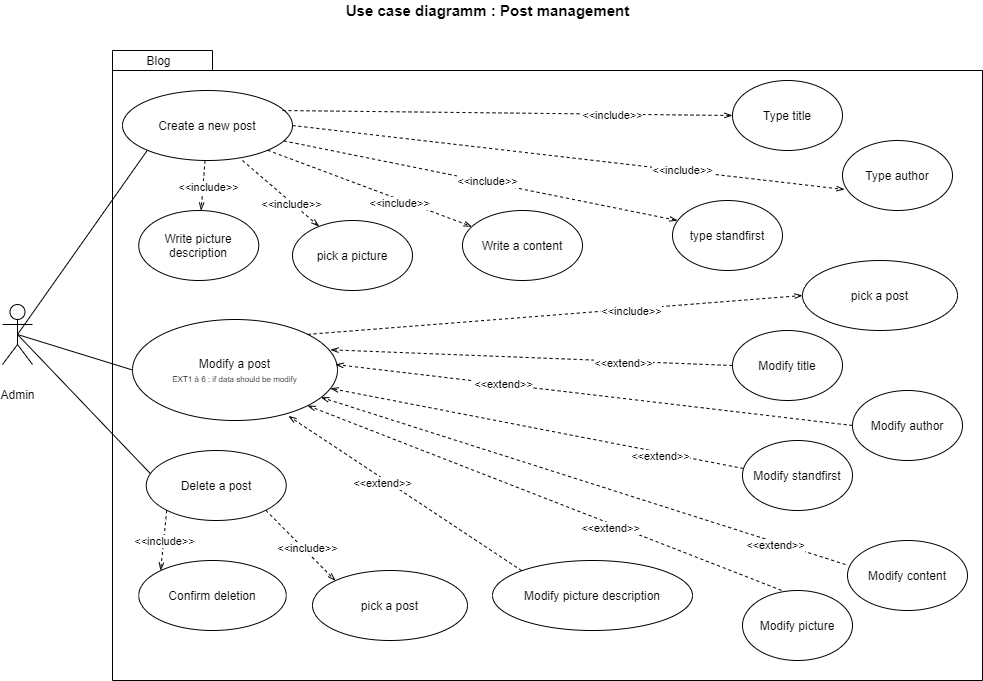

The diagram above was exported from draw.io. Its source (the exported page's mxGraphModel, read from the mxfile embedded in the PNG):
<mxGraphModel dx="1086" dy="806" grid="1" gridSize="10" guides="1" tooltips="1" connect="1" arrows="1" fold="1" page="1" pageScale="1" pageWidth="1169" pageHeight="827" math="0" shadow="0">
  <root>
    <mxCell id="0" />
    <mxCell id="1" parent="0" />
    <mxCell id="nA0jteeBp4ceVOjnTK7o-1" value="" style="shape=folder;fontStyle=1;spacingTop=10;tabWidth=100;tabHeight=20;tabPosition=left;html=1;align=center;verticalAlign=middle;horizontal=1;" parent="1" vertex="1">
      <mxGeometry x="210" y="100" width="870" height="630" as="geometry" />
    </mxCell>
    <mxCell id="nA0jteeBp4ceVOjnTK7o-2" value="Blog" style="text;html=1;align=center;verticalAlign=middle;resizable=0;points=[];autosize=1;" parent="1" vertex="1">
      <mxGeometry x="236.25" y="100" width="40" height="20" as="geometry" />
    </mxCell>
    <mxCell id="nA0jteeBp4ceVOjnTK7o-3" style="edgeStyle=none;rounded=0;orthogonalLoop=1;jettySize=auto;html=1;exitX=0.5;exitY=0.5;exitDx=0;exitDy=0;exitPerimeter=0;entryX=0;entryY=1;entryDx=0;entryDy=0;endArrow=none;endFill=0;" parent="1" source="nA0jteeBp4ceVOjnTK7o-4" target="nA0jteeBp4ceVOjnTK7o-5" edge="1">
      <mxGeometry relative="1" as="geometry" />
    </mxCell>
    <mxCell id="nA0jteeBp4ceVOjnTK7o-43" style="rounded=0;orthogonalLoop=1;jettySize=auto;html=1;exitX=0.5;exitY=0.5;exitDx=0;exitDy=0;exitPerimeter=0;entryX=0;entryY=0.5;entryDx=0;entryDy=0;endArrow=none;endFill=0;" parent="1" source="nA0jteeBp4ceVOjnTK7o-4" target="nA0jteeBp4ceVOjnTK7o-8" edge="1">
      <mxGeometry relative="1" as="geometry" />
    </mxCell>
    <mxCell id="nA0jteeBp4ceVOjnTK7o-45" style="edgeStyle=none;rounded=0;orthogonalLoop=1;jettySize=auto;html=1;exitX=0.5;exitY=0.5;exitDx=0;exitDy=0;exitPerimeter=0;entryX=0.029;entryY=0.329;entryDx=0;entryDy=0;entryPerimeter=0;endArrow=none;endFill=0;" parent="1" source="nA0jteeBp4ceVOjnTK7o-4" target="nA0jteeBp4ceVOjnTK7o-11" edge="1">
      <mxGeometry relative="1" as="geometry" />
    </mxCell>
    <mxCell id="nA0jteeBp4ceVOjnTK7o-4" value="Admin" style="shape=umlActor;verticalLabelPosition=bottom;verticalAlign=middle;html=1;align=center;" parent="1" vertex="1">
      <mxGeometry x="100" y="354" width="30" height="60" as="geometry" />
    </mxCell>
    <mxCell id="nA0jteeBp4ceVOjnTK7o-5" value="Create a new post" style="ellipse;whiteSpace=wrap;html=1;verticalAlign=middle;align=center;" parent="1" vertex="1">
      <mxGeometry x="220" y="140" width="170" height="70" as="geometry" />
    </mxCell>
    <mxCell id="nA0jteeBp4ceVOjnTK7o-8" value="Modify a post&lt;br&gt;&lt;font style=&quot;font-size: 8px&quot;&gt;EXT1 à 6 : if data should be modify&lt;br&gt;&lt;/font&gt;" style="ellipse;whiteSpace=wrap;html=1;verticalAlign=middle;align=center;" parent="1" vertex="1">
      <mxGeometry x="230" y="369" width="205" height="101" as="geometry" />
    </mxCell>
    <mxCell id="nA0jteeBp4ceVOjnTK7o-11" value="Delete a post" style="ellipse;whiteSpace=wrap;html=1;verticalAlign=middle;align=center;" parent="1" vertex="1">
      <mxGeometry x="243.75" y="500" width="140" height="70" as="geometry" />
    </mxCell>
    <mxCell id="nA0jteeBp4ceVOjnTK7o-22" value="&lt;b&gt;&lt;font style=&quot;font-size: 15px&quot;&gt;Use case diagramm : Post management&lt;/font&gt;&lt;/b&gt;" style="text;html=1;align=center;verticalAlign=middle;resizable=0;points=[];autosize=1;" parent="1" vertex="1">
      <mxGeometry x="435" y="50" width="300" height="20" as="geometry" />
    </mxCell>
    <mxCell id="nA0jteeBp4ceVOjnTK7o-54" value="" style="edgeStyle=none;rounded=0;orthogonalLoop=1;jettySize=auto;html=1;endArrow=openThin;endFill=0;dashed=1;verticalAlign=middle;align=center;exitX=0;exitY=0.5;exitDx=0;exitDy=0;entryX=0.966;entryY=0.3;entryDx=0;entryDy=0;entryPerimeter=0;" parent="1" source="WI0V5AvyesU9OI1vjV4_-10" target="nA0jteeBp4ceVOjnTK7o-8" edge="1">
      <mxGeometry relative="1" as="geometry">
        <mxPoint x="825" y="460" as="sourcePoint" />
        <mxPoint x="650" y="490" as="targetPoint" />
      </mxGeometry>
    </mxCell>
    <mxCell id="nA0jteeBp4ceVOjnTK7o-55" value="&amp;lt;&amp;lt;extend&amp;gt;&amp;gt;" style="edgeLabel;html=1;align=center;verticalAlign=middle;resizable=0;points=[];" parent="nA0jteeBp4ceVOjnTK7o-54" vertex="1" connectable="0">
      <mxGeometry x="0.5337" y="-1" relative="1" as="geometry">
        <mxPoint x="198.61" y="10.590000000000005" as="offset" />
      </mxGeometry>
    </mxCell>
    <mxCell id="WI0V5AvyesU9OI1vjV4_-1" value="Type title" style="ellipse;whiteSpace=wrap;html=1;verticalAlign=middle;align=center;" parent="1" vertex="1">
      <mxGeometry x="830" y="130" width="110" height="70" as="geometry" />
    </mxCell>
    <mxCell id="WI0V5AvyesU9OI1vjV4_-2" value="" style="edgeStyle=none;rounded=0;orthogonalLoop=1;jettySize=auto;html=1;endArrow=openThin;endFill=0;dashed=1;verticalAlign=middle;align=center;entryX=0;entryY=0.5;entryDx=0;entryDy=0;exitX=0.941;exitY=0.286;exitDx=0;exitDy=0;exitPerimeter=0;" parent="1" source="nA0jteeBp4ceVOjnTK7o-5" target="WI0V5AvyesU9OI1vjV4_-1" edge="1">
      <mxGeometry relative="1" as="geometry">
        <mxPoint x="590" y="235" as="sourcePoint" />
        <mxPoint x="771.1091270347399" y="459.748737341529" as="targetPoint" />
      </mxGeometry>
    </mxCell>
    <mxCell id="WI0V5AvyesU9OI1vjV4_-3" value="&amp;lt;&amp;lt;include&amp;gt;&amp;gt;" style="edgeLabel;html=1;align=center;verticalAlign=middle;resizable=0;points=[];" parent="WI0V5AvyesU9OI1vjV4_-2" vertex="1" connectable="0">
      <mxGeometry x="0.5337" y="-1" relative="1" as="geometry">
        <mxPoint x="-14.940000000000001" y="0.1600000000000028" as="offset" />
      </mxGeometry>
    </mxCell>
    <mxCell id="WI0V5AvyesU9OI1vjV4_-4" value="type standfirst" style="ellipse;whiteSpace=wrap;html=1;verticalAlign=middle;align=center;" parent="1" vertex="1">
      <mxGeometry x="770" y="250" width="110" height="70" as="geometry" />
    </mxCell>
    <mxCell id="WI0V5AvyesU9OI1vjV4_-5" value="" style="edgeStyle=none;rounded=0;orthogonalLoop=1;jettySize=auto;html=1;endArrow=openThin;endFill=0;dashed=1;verticalAlign=middle;align=center;" parent="1" source="nA0jteeBp4ceVOjnTK7o-5" edge="1">
      <mxGeometry relative="1" as="geometry">
        <mxPoint x="559.4974746830583" y="370.25126265847075" as="sourcePoint" />
        <mxPoint x="775" y="270" as="targetPoint" />
      </mxGeometry>
    </mxCell>
    <mxCell id="WI0V5AvyesU9OI1vjV4_-6" value="&amp;lt;&amp;lt;include&amp;gt;&amp;gt;" style="edgeLabel;html=1;align=center;verticalAlign=middle;resizable=0;points=[];" parent="WI0V5AvyesU9OI1vjV4_-5" vertex="1" connectable="0">
      <mxGeometry x="0.5337" y="-1" relative="1" as="geometry">
        <mxPoint x="-98" y="-22.419999999999995" as="offset" />
      </mxGeometry>
    </mxCell>
    <mxCell id="WI0V5AvyesU9OI1vjV4_-7" value="Write a content" style="ellipse;whiteSpace=wrap;html=1;verticalAlign=middle;align=center;" parent="1" vertex="1">
      <mxGeometry x="560" y="260" width="120" height="70" as="geometry" />
    </mxCell>
    <mxCell id="WI0V5AvyesU9OI1vjV4_-8" value="" style="edgeStyle=none;rounded=0;orthogonalLoop=1;jettySize=auto;html=1;endArrow=openThin;endFill=0;dashed=1;exitX=1;exitY=1;exitDx=0;exitDy=0;verticalAlign=middle;align=center;" parent="1" source="nA0jteeBp4ceVOjnTK7o-5" target="WI0V5AvyesU9OI1vjV4_-7" edge="1">
      <mxGeometry relative="1" as="geometry">
        <mxPoint x="580" y="245" as="sourcePoint" />
        <mxPoint x="720" y="275" as="targetPoint" />
      </mxGeometry>
    </mxCell>
    <mxCell id="WI0V5AvyesU9OI1vjV4_-9" value="&amp;lt;&amp;lt;include&amp;gt;&amp;gt;" style="edgeLabel;html=1;align=center;verticalAlign=middle;resizable=0;points=[];" parent="WI0V5AvyesU9OI1vjV4_-8" vertex="1" connectable="0">
      <mxGeometry x="0.5337" y="-1" relative="1" as="geometry">
        <mxPoint x="-25.1" y="-6.139999999999994" as="offset" />
      </mxGeometry>
    </mxCell>
    <mxCell id="WI0V5AvyesU9OI1vjV4_-10" value="Modify title" style="ellipse;whiteSpace=wrap;html=1;verticalAlign=middle;align=center;" parent="1" vertex="1">
      <mxGeometry x="830" y="380" width="110" height="70" as="geometry" />
    </mxCell>
    <mxCell id="WI0V5AvyesU9OI1vjV4_-11" value="Modify standfirst" style="ellipse;whiteSpace=wrap;html=1;verticalAlign=middle;align=center;" parent="1" vertex="1">
      <mxGeometry x="840" y="490" width="110" height="70" as="geometry" />
    </mxCell>
    <mxCell id="WI0V5AvyesU9OI1vjV4_-12" value="Modify content" style="ellipse;whiteSpace=wrap;html=1;verticalAlign=middle;align=center;" parent="1" vertex="1">
      <mxGeometry x="945" y="590" width="120" height="70" as="geometry" />
    </mxCell>
    <mxCell id="WI0V5AvyesU9OI1vjV4_-17" value="pick a post" style="ellipse;whiteSpace=wrap;html=1;verticalAlign=middle;align=center;" parent="1" vertex="1">
      <mxGeometry x="900" y="310" width="155" height="70" as="geometry" />
    </mxCell>
    <mxCell id="WI0V5AvyesU9OI1vjV4_-18" value="" style="edgeStyle=none;rounded=0;orthogonalLoop=1;jettySize=auto;html=1;endArrow=openThin;endFill=0;dashed=1;verticalAlign=middle;align=center;exitX=1;exitY=0;exitDx=0;exitDy=0;entryX=0;entryY=0.5;entryDx=0;entryDy=0;" parent="1" source="nA0jteeBp4ceVOjnTK7o-8" target="WI0V5AvyesU9OI1vjV4_-17" edge="1">
      <mxGeometry relative="1" as="geometry">
        <mxPoint x="560" y="470" as="sourcePoint" />
        <mxPoint x="601" y="440" as="targetPoint" />
      </mxGeometry>
    </mxCell>
    <mxCell id="WI0V5AvyesU9OI1vjV4_-19" value="&amp;lt;&amp;lt;include&amp;gt;&amp;gt;" style="edgeLabel;html=1;align=center;verticalAlign=middle;resizable=0;points=[];" parent="WI0V5AvyesU9OI1vjV4_-18" vertex="1" connectable="0">
      <mxGeometry x="0.5337" y="-1" relative="1" as="geometry">
        <mxPoint x="-56.870000000000005" y="5.370000000000008" as="offset" />
      </mxGeometry>
    </mxCell>
    <mxCell id="WI0V5AvyesU9OI1vjV4_-20" value="" style="edgeStyle=none;rounded=0;orthogonalLoop=1;jettySize=auto;html=1;endArrow=openThin;endFill=0;dashed=1;verticalAlign=middle;align=center;exitX=0.009;exitY=0.4;exitDx=0;exitDy=0;exitPerimeter=0;" parent="1" source="WI0V5AvyesU9OI1vjV4_-11" target="nA0jteeBp4ceVOjnTK7o-8" edge="1">
      <mxGeometry relative="1" as="geometry">
        <mxPoint x="780" y="565" as="sourcePoint" />
        <mxPoint x="430" y="430" as="targetPoint" />
      </mxGeometry>
    </mxCell>
    <mxCell id="WI0V5AvyesU9OI1vjV4_-21" value="&amp;lt;&amp;lt;extend&amp;gt;&amp;gt;" style="edgeLabel;html=1;align=center;verticalAlign=middle;resizable=0;points=[];" parent="WI0V5AvyesU9OI1vjV4_-20" vertex="1" connectable="0">
      <mxGeometry x="0.5337" y="-1" relative="1" as="geometry">
        <mxPoint x="233.66" y="50.400000000000006" as="offset" />
      </mxGeometry>
    </mxCell>
    <mxCell id="WI0V5AvyesU9OI1vjV4_-22" value="" style="edgeStyle=none;rounded=0;orthogonalLoop=1;jettySize=auto;html=1;endArrow=openThin;endFill=0;dashed=1;verticalAlign=middle;align=center;exitX=-0.017;exitY=0.343;exitDx=0;exitDy=0;exitPerimeter=0;" parent="1" source="WI0V5AvyesU9OI1vjV4_-12" target="nA0jteeBp4ceVOjnTK7o-8" edge="1">
      <mxGeometry relative="1" as="geometry">
        <mxPoint x="790" y="575" as="sourcePoint" />
        <mxPoint x="564.8010200532992" y="586.8975088470438" as="targetPoint" />
      </mxGeometry>
    </mxCell>
    <mxCell id="WI0V5AvyesU9OI1vjV4_-23" value="&amp;lt;&amp;lt;extend&amp;gt;&amp;gt;" style="edgeLabel;html=1;align=center;verticalAlign=middle;resizable=0;points=[];" parent="WI0V5AvyesU9OI1vjV4_-22" vertex="1" connectable="0">
      <mxGeometry x="0.5337" y="-1" relative="1" as="geometry">
        <mxPoint x="331.56" y="109.56" as="offset" />
      </mxGeometry>
    </mxCell>
    <mxCell id="WI0V5AvyesU9OI1vjV4_-24" value="pick a post" style="ellipse;whiteSpace=wrap;html=1;verticalAlign=middle;align=center;" parent="1" vertex="1">
      <mxGeometry x="410" y="620" width="155" height="70" as="geometry" />
    </mxCell>
    <mxCell id="WI0V5AvyesU9OI1vjV4_-25" value="" style="edgeStyle=none;rounded=0;orthogonalLoop=1;jettySize=auto;html=1;endArrow=openThin;endFill=0;dashed=1;verticalAlign=middle;align=center;entryX=0;entryY=0;entryDx=0;entryDy=0;exitX=1;exitY=1;exitDx=0;exitDy=0;" parent="1" source="nA0jteeBp4ceVOjnTK7o-11" target="WI0V5AvyesU9OI1vjV4_-24" edge="1">
      <mxGeometry relative="1" as="geometry">
        <mxPoint x="541" y="655" as="sourcePoint" />
        <mxPoint x="630.1" y="715.45" as="targetPoint" />
      </mxGeometry>
    </mxCell>
    <mxCell id="WI0V5AvyesU9OI1vjV4_-26" value="&amp;lt;&amp;lt;include&amp;gt;&amp;gt;" style="edgeLabel;html=1;align=center;verticalAlign=middle;resizable=0;points=[];" parent="WI0V5AvyesU9OI1vjV4_-25" vertex="1" connectable="0">
      <mxGeometry x="0.5337" y="-1" relative="1" as="geometry">
        <mxPoint x="-11.540000000000003" y="-16.67999999999999" as="offset" />
      </mxGeometry>
    </mxCell>
    <mxCell id="WI0V5AvyesU9OI1vjV4_-27" value="Confirm deletion" style="ellipse;whiteSpace=wrap;html=1;verticalAlign=middle;align=center;" parent="1" vertex="1">
      <mxGeometry x="236.25" y="610" width="147.5" height="70" as="geometry" />
    </mxCell>
    <mxCell id="WI0V5AvyesU9OI1vjV4_-28" value="" style="edgeStyle=none;rounded=0;orthogonalLoop=1;jettySize=auto;html=1;endArrow=openThin;endFill=0;dashed=1;verticalAlign=middle;align=center;entryX=0;entryY=0;entryDx=0;entryDy=0;exitX=0;exitY=1;exitDx=0;exitDy=0;" parent="1" source="nA0jteeBp4ceVOjnTK7o-11" target="WI0V5AvyesU9OI1vjV4_-27" edge="1">
      <mxGeometry relative="1" as="geometry">
        <mxPoint x="433.31252531694173" y="589.7487373415292" as="sourcePoint" />
        <mxPoint x="424.6780726808864" y="650.1251033401509" as="targetPoint" />
      </mxGeometry>
    </mxCell>
    <mxCell id="WI0V5AvyesU9OI1vjV4_-29" value="&amp;lt;&amp;lt;include&amp;gt;&amp;gt;" style="edgeLabel;html=1;align=center;verticalAlign=middle;resizable=0;points=[];" parent="WI0V5AvyesU9OI1vjV4_-28" vertex="1" connectable="0">
      <mxGeometry x="0.5337" y="-1" relative="1" as="geometry">
        <mxPoint x="3.3299999999999983" y="-16.12999999999999" as="offset" />
      </mxGeometry>
    </mxCell>
    <mxCell id="auCi4KrF0qYFZrMHrgIU-1" value="pick a picture" style="ellipse;whiteSpace=wrap;html=1;verticalAlign=middle;align=center;" parent="1" vertex="1">
      <mxGeometry x="390" y="270" width="120" height="70" as="geometry" />
    </mxCell>
    <mxCell id="auCi4KrF0qYFZrMHrgIU-2" value="" style="edgeStyle=none;rounded=0;orthogonalLoop=1;jettySize=auto;html=1;endArrow=openThin;endFill=0;dashed=1;exitX=0.706;exitY=1;exitDx=0;exitDy=0;verticalAlign=middle;align=center;exitPerimeter=0;" parent="1" source="nA0jteeBp4ceVOjnTK7o-5" target="auCi4KrF0qYFZrMHrgIU-1" edge="1">
      <mxGeometry relative="1" as="geometry">
        <mxPoint x="430.00407640085643" y="319.74873734152925" as="sourcePoint" />
        <mxPoint x="614.9" y="325" as="targetPoint" />
      </mxGeometry>
    </mxCell>
    <mxCell id="auCi4KrF0qYFZrMHrgIU-3" value="&amp;lt;&amp;lt;include&amp;gt;&amp;gt;" style="edgeLabel;html=1;align=center;verticalAlign=middle;resizable=0;points=[];" parent="auCi4KrF0qYFZrMHrgIU-2" vertex="1" connectable="0">
      <mxGeometry x="0.5337" y="-1" relative="1" as="geometry">
        <mxPoint x="-9.05" y="-7.329999999999995" as="offset" />
      </mxGeometry>
    </mxCell>
    <mxCell id="auCi4KrF0qYFZrMHrgIU-4" value="Write picture description" style="ellipse;whiteSpace=wrap;html=1;verticalAlign=middle;align=center;" parent="1" vertex="1">
      <mxGeometry x="236.25" y="260" width="120" height="70" as="geometry" />
    </mxCell>
    <mxCell id="auCi4KrF0qYFZrMHrgIU-5" value="" style="edgeStyle=none;rounded=0;orthogonalLoop=1;jettySize=auto;html=1;endArrow=openThin;endFill=0;dashed=1;verticalAlign=middle;align=center;" parent="1" source="nA0jteeBp4ceVOjnTK7o-5" target="auCi4KrF0qYFZrMHrgIU-4" edge="1">
      <mxGeometry relative="1" as="geometry">
        <mxPoint x="310.00407640085643" y="309.74873734152925" as="sourcePoint" />
        <mxPoint x="494.9" y="315" as="targetPoint" />
      </mxGeometry>
    </mxCell>
    <mxCell id="auCi4KrF0qYFZrMHrgIU-6" value="&amp;lt;&amp;lt;include&amp;gt;&amp;gt;" style="edgeLabel;html=1;align=center;verticalAlign=middle;resizable=0;points=[];" parent="auCi4KrF0qYFZrMHrgIU-5" vertex="1" connectable="0">
      <mxGeometry x="0.5337" y="-1" relative="1" as="geometry">
        <mxPoint x="7.019999999999996" y="-10.859999999999994" as="offset" />
      </mxGeometry>
    </mxCell>
    <mxCell id="auCi4KrF0qYFZrMHrgIU-7" value="Type author" style="ellipse;whiteSpace=wrap;html=1;verticalAlign=middle;align=center;" parent="1" vertex="1">
      <mxGeometry x="940" y="190" width="110" height="70" as="geometry" />
    </mxCell>
    <mxCell id="auCi4KrF0qYFZrMHrgIU-8" value="" style="edgeStyle=none;rounded=0;orthogonalLoop=1;jettySize=auto;html=1;endArrow=openThin;endFill=0;dashed=1;verticalAlign=middle;align=center;entryX=0.018;entryY=0.7;entryDx=0;entryDy=0;entryPerimeter=0;exitX=1;exitY=0.5;exitDx=0;exitDy=0;" parent="1" source="nA0jteeBp4ceVOjnTK7o-5" target="auCi4KrF0qYFZrMHrgIU-7" edge="1">
      <mxGeometry relative="1" as="geometry">
        <mxPoint x="667.52" y="220" as="sourcePoint" />
        <mxPoint x="953.5991270347399" y="469.748737341529" as="targetPoint" />
      </mxGeometry>
    </mxCell>
    <mxCell id="auCi4KrF0qYFZrMHrgIU-9" value="&amp;lt;&amp;lt;include&amp;gt;&amp;gt;" style="edgeLabel;html=1;align=center;verticalAlign=middle;resizable=0;points=[];" parent="auCi4KrF0qYFZrMHrgIU-8" vertex="1" connectable="0">
      <mxGeometry x="0.5337" y="-1" relative="1" as="geometry">
        <mxPoint x="-33.050000000000004" y="-5.059999999999996" as="offset" />
      </mxGeometry>
    </mxCell>
    <mxCell id="gyWMoygjc5gsMlKRjWbX-1" value="" style="edgeStyle=none;rounded=0;orthogonalLoop=1;jettySize=auto;html=1;endArrow=openThin;endFill=0;dashed=1;verticalAlign=middle;align=center;exitX=0;exitY=0.5;exitDx=0;exitDy=0;" parent="1" source="gyWMoygjc5gsMlKRjWbX-3" edge="1">
      <mxGeometry relative="1" as="geometry">
        <mxPoint x="918.53" y="510" as="sourcePoint" />
        <mxPoint x="433" y="414" as="targetPoint" />
      </mxGeometry>
    </mxCell>
    <mxCell id="gyWMoygjc5gsMlKRjWbX-2" value="&amp;lt;&amp;lt;extend&amp;gt;&amp;gt;" style="edgeLabel;html=1;align=center;verticalAlign=middle;resizable=0;points=[];" parent="gyWMoygjc5gsMlKRjWbX-1" vertex="1" connectable="0">
      <mxGeometry x="0.5337" y="-1" relative="1" as="geometry">
        <mxPoint x="46.959999999999994" y="6.670000000000007" as="offset" />
      </mxGeometry>
    </mxCell>
    <mxCell id="gyWMoygjc5gsMlKRjWbX-3" value="Modify author" style="ellipse;whiteSpace=wrap;html=1;verticalAlign=middle;align=center;" parent="1" vertex="1">
      <mxGeometry x="950" y="440" width="110" height="70" as="geometry" />
    </mxCell>
    <mxCell id="gyWMoygjc5gsMlKRjWbX-4" value="" style="edgeStyle=none;rounded=0;orthogonalLoop=1;jettySize=auto;html=1;endArrow=openThin;endFill=0;dashed=1;verticalAlign=middle;align=center;exitX=0.405;exitY=0.029;exitDx=0;exitDy=0;exitPerimeter=0;entryX=1;entryY=1;entryDx=0;entryDy=0;" parent="1" source="gyWMoygjc5gsMlKRjWbX-6" target="nA0jteeBp4ceVOjnTK7o-8" edge="1">
      <mxGeometry relative="1" as="geometry">
        <mxPoint x="838.4499999999999" y="570" as="sourcePoint" />
        <mxPoint x="509.99999999999994" y="550.03" as="targetPoint" />
      </mxGeometry>
    </mxCell>
    <mxCell id="gyWMoygjc5gsMlKRjWbX-5" value="&amp;lt;&amp;lt;extend&amp;gt;&amp;gt;" style="edgeLabel;html=1;align=center;verticalAlign=middle;resizable=0;points=[];" parent="gyWMoygjc5gsMlKRjWbX-4" vertex="1" connectable="0">
      <mxGeometry x="0.5337" y="-1" relative="1" as="geometry">
        <mxPoint x="191.07" y="80.08000000000001" as="offset" />
      </mxGeometry>
    </mxCell>
    <mxCell id="gyWMoygjc5gsMlKRjWbX-6" value="Modify picture" style="ellipse;whiteSpace=wrap;html=1;verticalAlign=middle;align=center;" parent="1" vertex="1">
      <mxGeometry x="840" y="640" width="110" height="70" as="geometry" />
    </mxCell>
    <mxCell id="gyWMoygjc5gsMlKRjWbX-7" value="" style="edgeStyle=none;rounded=0;orthogonalLoop=1;jettySize=auto;html=1;endArrow=openThin;endFill=0;dashed=1;verticalAlign=middle;align=center;exitX=0;exitY=0;exitDx=0;exitDy=0;entryX=0.761;entryY=0.956;entryDx=0;entryDy=0;entryPerimeter=0;" parent="1" source="gyWMoygjc5gsMlKRjWbX-9" target="nA0jteeBp4ceVOjnTK7o-8" edge="1">
      <mxGeometry relative="1" as="geometry">
        <mxPoint x="650.9499999999999" y="500" as="sourcePoint" />
        <mxPoint x="371.46365346811785" y="439.25750039869035" as="targetPoint" />
      </mxGeometry>
    </mxCell>
    <mxCell id="gyWMoygjc5gsMlKRjWbX-8" value="&amp;lt;&amp;lt;extend&amp;gt;&amp;gt;" style="edgeLabel;html=1;align=center;verticalAlign=middle;resizable=0;points=[];" parent="gyWMoygjc5gsMlKRjWbX-7" vertex="1" connectable="0">
      <mxGeometry x="0.5337" y="-1" relative="1" as="geometry">
        <mxPoint x="38.849999999999994" y="32.13000000000001" as="offset" />
      </mxGeometry>
    </mxCell>
    <mxCell id="gyWMoygjc5gsMlKRjWbX-9" value="Modify picture description" style="ellipse;whiteSpace=wrap;html=1;verticalAlign=middle;align=center;" parent="1" vertex="1">
      <mxGeometry x="590" y="610" width="200" height="70" as="geometry" />
    </mxCell>
  </root>
</mxGraphModel>